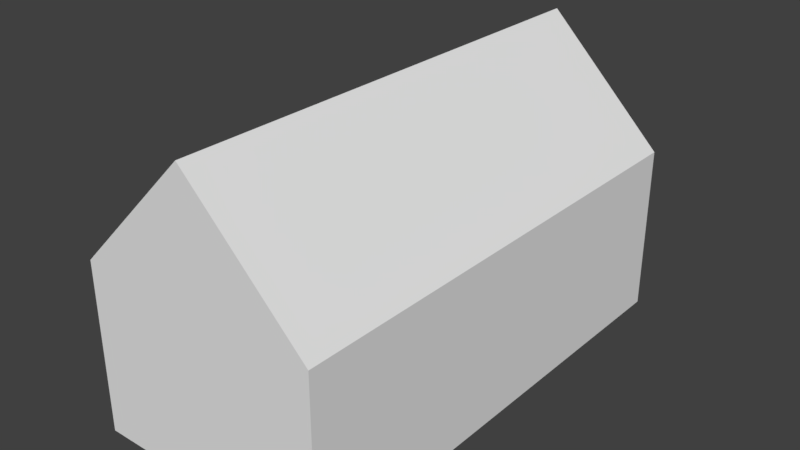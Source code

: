 # Source: BasicHouseModel.blend  (saved by Blender 2.78.0; exported with 4.5.12 LTS)
import bpy
from mathutils import Matrix  # noqa: F401  (used for matrix-valued properties, if any)

bpy.ops.wm.read_factory_settings(use_empty=True)
scene = bpy.context.scene
scene.name = 'Scene'

# ---- collections
col_collection_1 = bpy.data.collections.new('Collection 1'); scene.collection.children.link(col_collection_1)

# ---- world
world_world = bpy.data.worlds.new('World'); scene.world = world_world
world_world.color = (0.05088, 0.05088, 0.05088)
world_world.use_sun_shadow = False
world_world.sun_shadow_jitter_overblur = 0.0
world_world.cycles.sampling_method = 'MANUAL'

# ---- meshes
me_cube_001 = bpy.data.meshes.new('Cube.001')
me_cube_001.from_pydata([(-0.5, -1.0, 0.0), (-0.5, -1.0, 0.7), (-0.5, 1.0, 0.0), (-0.5, 1.0, 0.7), (0.5, -1.0, 0.0), (0.5, -1.0, 0.7), (0.5, 1.0, 0.0), (0.5, 1.0, 0.7), (0.0, -1.0, 1.2), (0.0, 1.0, 1.2), (0.0, -1.0, 1.2), (0.0, 1.0, 1.2)], [], [(0, 1, 3, 2), (2, 3, 7, 6), (6, 7, 5, 4), (4, 5, 1, 0), (2, 6, 4, 0), (5, 7, 11, 10), (11, 9, 8, 10), (3, 1, 8, 9), (1, 5, 10, 8), (7, 3, 9, 11)])
me_cube_001.use_remesh_preserve_volume = False
me_cube_001.use_remesh_preserve_attributes = False
me_cube_001.use_mirror_vertex_groups = False
me_cube_001.update()

# ---- objects
ob_cube = bpy.data.objects.new('Cube', me_cube_001)

# ---- transforms, parenting, visibility, modifiers, constraints
ob_cube.location = (0.0, 0.0, 0.0)
ob_cube.lineart.crease_threshold = 0.0

# ---- collection membership
col_collection_1.objects.link(ob_cube)

# ---- scene / render settings (as saved in the file)
scene.frame_start = 1; scene.frame_end = 250; scene.frame_set(1)
scene.render.engine = 'BLENDER_EEVEE_NEXT'
scene.render.resolution_percentage = 50
scene.render.dither_intensity = 0.0
scene.cycles.use_denoising = False
scene.cycles.samples = 128
scene.cycles.sampling_pattern = 'TABULATED_SOBOL'
scene.cycles.light_sampling_threshold = 0.0
scene.cycles.use_adaptive_sampling = False
scene.cycles.use_light_tree = False
scene.cycles.blur_glossy = 0.0
scene.cycles.sample_clamp_indirect = 0.0
scene.view_settings.view_transform = 'Standard'
bpy.context.view_layer.update()

# ---- added for rendering (the .blend has no active camera and no usable light): camera, sun
cam_auto = bpy.data.cameras.new('AutoCamera')
cam_auto.lens = 50.0
cam_auto.sensor_width = 36.0
cam_auto.clip_end = 1000.0
ob_auto_camera = bpy.data.objects.new('AutoCamera', cam_auto)
scene.collection.objects.link(ob_auto_camera)
ob_auto_camera.location = (2.34796, -2.81755, 2.47837)
ob_auto_camera.rotation_euler = (1.09748, -7.21219e-08, 0.694738)
scene.camera = ob_auto_camera
light_auto_sun = bpy.data.lights.new('AutoSun', 'SUN')
light_auto_sun.energy = 3.0
light_auto_sun.angle = 0.0523599
ob_auto_sun = bpy.data.objects.new('AutoSun', light_auto_sun)
scene.collection.objects.link(ob_auto_sun)
ob_auto_sun.rotation_euler = (0.872665, 0.174533, 0.523599)
bpy.context.view_layer.update()
